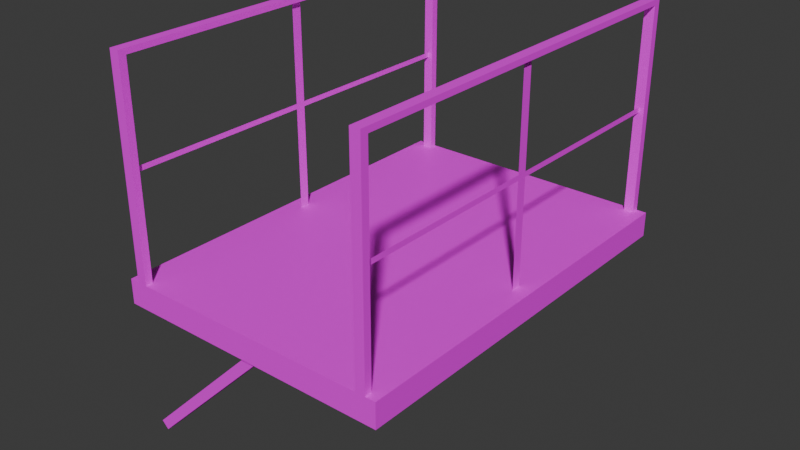 # Source: mMetalCatwalkFullS01.blend  (saved by Blender 4.2.66; exported with 4.5.12 LTS)
import bpy
from mathutils import Matrix  # noqa: F401  (used for matrix-valued properties, if any)

bpy.ops.wm.read_factory_settings(use_empty=True)
scene = bpy.context.scene
scene.name = 'Scene'

# ---- collections
col_metalcatwalk01 = bpy.data.collections.new('MetalCatwalk01'); scene.collection.children.link(col_metalcatwalk01)

# ---- images (referenced by path relative to the original .blend; pixels are not part of the script)
import os
ASSET_DIR = os.environ.get("B2B_ASSET_DIR", "")  # directory of the original .blend (textures are referenced by path, not embedded)
HERE = os.path.dirname(os.path.abspath(__file__))  # packed textures are extracted next to this script under _unpacked/

def load_image(name, relpath, width, height, colorspace="sRGB"):
    """Load a texture the original file referenced (path relative to the .blend, or extracted next to this script)."""
    p = next((c for c in (os.path.join(HERE, relpath), os.path.join(ASSET_DIR, relpath)) if relpath and os.path.exists(c)), "")
    if p:
        img = bpy.data.images.load(p, check_existing=True)
        img.name = name
    else:  # same state as the original file: an image datablock whose file is absent (Cycles renders it pink)
        img = bpy.data.images.new(name, width, height)
        img.source = "FILE"
        img.filepath = "//" + (relpath or name)
    img.colorspace_settings.name = colorspace
    return img
img_mmetalcatwalkfull01_a_png = load_image('mMetalCatwalkFull01_a.png', 'mMetalCatwalkFull01_a.png', 1024, 1024, 'sRGB')

# ---- materials (node trees are filled in below, after node groups)
mat_primary = bpy.data.materials.new('Primary')
mat_primary.use_transparent_shadow = False

# ---- material node trees
mat_primary.use_nodes = True; mat_primary.node_tree.nodes.clear()
_N = mat_primary.node_tree.nodes; _L = mat_primary.node_tree.links
n0 = _N.new('ShaderNodeBsdfPrincipled'); n0.name = 'Principled BSDF'; n0.location = (10, 300)
n0.inputs[3].default_value = 1.45
n1 = _N.new('ShaderNodeOutputMaterial'); n1.name = 'Material Output'; n1.location = (300, 300)
n2 = _N.new('ShaderNodeTexImage'); n2.name = 'Image Texture'; n2.location = (-280, 280)
n2.image = img_mmetalcatwalkfull01_a_png
n2.interpolation = 'Closest'
_L.new(n0.outputs[0], n1.inputs[0])
_L.new(n2.outputs[0], n0.inputs[0])
n1.is_active_output = True

# ---- world
world_world = bpy.data.worlds.new('World'); scene.world = world_world
world_world.use_nodes = True; world_world.node_tree.nodes.clear()
_N = world_world.node_tree.nodes; _L = world_world.node_tree.links
n0 = _N.new('ShaderNodeOutputWorld'); n0.name = 'World Output'; n0.location = (300, 300)
n1 = _N.new('ShaderNodeBackground'); n1.name = 'Background'; n1.location = (10, 300)
n1.inputs[0].default_value = (0.05088, 0.05088, 0.05088, 1.0)
_L.new(n1.outputs[0], n0.inputs[0])
n0.is_active_output = True
world_world.color = (0.05088, 0.05088, 0.05088)
world_world.use_sun_shadow = False
world_world.sun_shadow_jitter_overblur = 0.0

# ---- meshes
me_cube_037 = bpy.data.meshes.new('Cube.037')
me_cube_037.from_pydata([(0.0, -2.0, -0.125), (0.0, -2.0, 0.0), (0.0, 0.0, -0.125), (0.0, 0.0, 0.0), (1.4, -2.0, -0.125), (1.4, -2.0, 0.0), (1.4, 0.0, -0.125), (1.4, 0.0, 0.0), (1.35, -2.0, 1.05), (1.3, -2.0, 1.05), (1.35, -1.192e-07, 0.0), (1.35, -0.03656, 0.0), (1.3, -0.03656, 1.05), (1.35, -0.03656, 1.05), (1.35, -1.963, 1.05), (1.3, -1.963, 1.023), (1.3, -1.963, 1.05), (1.35, -0.03656, 1.05), (1.35, -1.963, 1.05), (1.35, -1.963, 1.023), (1.3, -0.03656, 1.05), (1.35, -0.03656, 1.023), (1.3, -0.03656, 1.023), (1.3, -2.0, 0.0), (1.3, -1.963, 0.0), (1.3, -1.192e-07, 0.0), (1.3, -0.03656, 0.0), (1.35, -1.192e-07, 1.05), (1.3, -1.963, 1.05), (1.35, -1.963, 0.0), (1.3, -1.192e-07, 1.05), (1.35, -2.0, 0.0), (1.325, -0.975, 0.0), (1.325, -1.025, 0.0), (1.325, -0.975, 1.024), (1.325, -1.025, 1.024), (1.325, -0.975, 0.5119), (1.325, -1.025, 0.5119), (1.325, -1.963, 0.5119), (1.325, -0.03656, 0.5119), (1.325, -0.975, 0.5375), (1.325, -1.025, 0.5375), (1.325, -1.963, 0.5375), (1.325, -0.03656, 0.5375), (0.05, 0.0, 1.05), (0.1, 0.0, 1.05), (0.05, -2.0, 0.0), (0.05, -1.963, 0.0), (0.1, -1.963, 1.05), (0.05, -1.963, 1.05), (0.05, -0.03656, 1.05), (0.1, -0.03656, 1.023), (0.1, -0.03656, 1.05), (0.05, -1.963, 1.05), (0.05, -0.03656, 1.05), (0.05, -0.03656, 1.023), (0.1, -1.963, 1.05), (0.05, -1.963, 1.023), (0.1, -1.963, 1.023), (0.1, 0.0, 0.0), (0.1, -0.03656, 0.0), (0.1, -2.0, 0.0), (0.1, -1.963, 0.0), (0.05, -2.0, 1.05), (0.1, -0.03656, 1.05), (0.05, -0.03656, 0.0), (0.1, -2.0, 1.05), (0.05, 0.0, 0.0), (0.075, -1.025, 0.0), (0.075, -0.975, 0.0), (0.075, -1.025, 1.024), (0.075, -0.975, 1.024), (0.075, -1.025, 0.5119), (0.075, -0.975, 0.5119), (0.075, -0.03656, 0.5119), (0.075, -1.963, 0.5119), (0.075, -1.025, 0.5375), (0.075, -0.975, 0.5375), (0.075, -0.03656, 0.5375), (0.075, -1.963, 0.5375), (0.7425, -1.9, -0.125), (0.7071, -1.9, -0.08964), (0.7425, -1.853, -0.125), (-0.03535, -1.9, -0.8321), (-0.03535, -1.853, -0.8321), (0.7071, -1.853, -0.08964), (0.0, -1.853, -0.8675), (0.0, -1.9, -0.8675)], [], [(0, 1, 3, 2), (2, 3, 7, 6), (6, 7, 5, 4), (4, 5, 1, 0), (2, 6, 4, 0), (7, 3, 1, 5), (13, 27, 10, 11), (9, 8, 31, 23), (8, 9, 28, 14), (30, 27, 10, 25), (13, 12, 30, 27), (21, 17, 18, 19), (22, 20, 16, 15), (17, 20, 16, 18), (21, 22, 15, 19), (12, 13, 11, 26), (28, 14, 29, 24), (8, 14, 29, 31), (9, 28, 24, 23), (12, 30, 25, 26), (36, 32, 33, 37), (41, 37, 38, 42), (40, 36, 37, 41), (43, 39, 36, 40), (34, 40, 41, 35), (49, 63, 46, 47), (45, 44, 67, 59), (44, 45, 64, 50), (66, 63, 46, 61), (49, 48, 66, 63), (57, 53, 54, 55), (58, 56, 52, 51), (53, 56, 52, 54), (57, 58, 51, 55), (48, 49, 47, 62), (64, 50, 65, 60), (44, 50, 65, 67), (45, 64, 60, 59), (48, 66, 61, 62), (72, 68, 69, 73), (77, 73, 74, 78), (76, 72, 73, 77), (79, 75, 72, 76), (70, 76, 77, 71), (81, 80, 87, 83), (85, 82, 86, 84), (80, 82, 86, 87), (81, 85, 84, 83)])
_uv = me_cube_037.uv_layers.new(name='UVMap')
_uv.uv.foreach_set('vector', [1.758, 0.8, 1.758, 1.0, -0.7188, 1.0, -0.7188, 0.8, 1.266, 0.8, 1.266, 1.0, -0.2109, 1.0, -0.2109, 0.8, -0.7188, 1.0, -0.7188, 0.8, 1.758, 0.8, 1.758, 1.0, -0.2109, 1.0, -0.2109, 0.8, 1.266, 0.8, 1.266, 1.0, -0.4062, 0.8, -0.4062, 0.0, 1.406, 0.0, 1.406, 0.8, -0.4062, 0.8, -0.4062, 0.0, 1.406, 0.0, 1.406, 0.8, 1.727, 0.875, 1.727, 0.95, -0.7656, 0.95, -0.7656, 0.875, 1.727, 0.825, 1.727, 0.95, -0.7656, 0.95, -0.7656, 0.825, 0.4141, 0.925, 0.4141, 0.925, 0.4141, 0.85, 0.4141, 0.85, 1.727, 0.825, 1.727, 0.95, -0.7656, 0.95, -0.7656, 0.825, 0.4141, 0.925, 0.4141, 0.925, 0.4141, 0.85, 0.4141, 0.85, -1.078, 0.95, -1.078, 0.9, 2.039, 0.9, 2.039, 0.95, -1.078, 0.95, -1.078, 0.9, 2.039, 0.9, 2.039, 0.95, -1.078, 0.95, -1.078, 0.875, 2.039, 0.875, 2.039, 0.95, -1.078, 0.95, -1.078, 0.875, 2.039, 0.875, 2.039, 0.95, 1.727, 0.825, 1.727, 0.95, -0.7656, 0.95, -0.7656, 0.825, 1.727, 0.825, 1.727, 0.95, -0.7656, 0.95, -0.7656, 0.825, 1.727, 0.875, 1.727, 0.95, -0.7656, 0.95, -0.7656, 0.875, 1.727, 0.875, 1.727, 0.95, -0.7656, 0.95, -0.7656, 0.875, 1.727, 0.875, 1.727, 0.95, -0.7656, 0.95, -0.7656, 0.875, 0.8438, 0.825, 1.523, 0.825, 1.523, 0.925, 0.8438, 0.925, 0.5, 0.925, 0.5, 0.875, 1.68, 0.875, 1.68, 0.925, 0.8125, 0.825, 0.8438, 0.825, 0.8438, 0.925, 0.8125, 0.925, -0.7188, 0.925, -0.7188, 0.875, 0.4453, 0.875, 0.4453, 0.925, 0.1484, 0.825, 0.8125, 0.825, 0.8125, 0.925, 0.1484, 0.925, 1.727, 0.875, 1.727, 0.95, -0.7656, 0.95, -0.7656, 0.875, 1.727, 0.825, 1.727, 0.95, -0.7656, 0.95, -0.7656, 0.825, 0.4141, 0.925, 0.4141, 0.925, 0.4141, 0.85, 0.4141, 0.85, 1.727, 0.825, 1.727, 0.95, -0.7656, 0.95, -0.7656, 0.825, 0.4141, 0.925, 0.4141, 0.925, 0.4141, 0.85, 0.4141, 0.85, -1.078, 0.95, -1.078, 0.9, 2.039, 0.9, 2.039, 0.95, -1.078, 0.95, -1.078, 0.9, 2.039, 0.9, 2.039, 0.95, -1.078, 0.95, -1.078, 0.875, 2.039, 0.875, 2.039, 0.95, -1.078, 0.95, -1.078, 0.875, 2.039, 0.875, 2.039, 0.95, 1.727, 0.825, 1.727, 0.95, -0.7656, 0.95, -0.7656, 0.825, 1.727, 0.825, 1.727, 0.95, -0.7656, 0.95, -0.7656, 0.825, 1.727, 0.875, 1.727, 0.95, -0.7656, 0.95, -0.7656, 0.875, 1.727, 0.875, 1.727, 0.95, -0.7656, 0.95, -0.7656, 0.875, 1.727, 0.875, 1.727, 0.95, -0.7656, 0.95, -0.7656, 0.875, 0.8438, 0.825, 1.523, 0.825, 1.523, 0.925, 0.8438, 0.925, 0.5, 0.925, 0.5, 0.875, 1.68, 0.875, 1.68, 0.925, 0.8125, 0.825, 0.8438, 0.825, 0.8438, 0.925, 0.8125, 0.925, -0.7188, 0.925, -0.7188, 0.875, 0.4453, 0.875, 0.4453, 0.925, 0.1484, 0.825, 0.8125, 0.825, 0.8125, 0.925, 0.1484, 0.925, 1.727, 0.85, 1.727, 0.95, -0.7656, 0.95, -0.7656, 0.85, 1.727, 0.85, 1.727, 0.95, -0.7656, 0.95, -0.7656, 0.85, 1.727, 0.875, 1.727, 0.95, -0.7656, 0.95, -0.7656, 0.875, 1.727, 0.875, 1.727, 0.95, -0.7656, 0.95, -0.7656, 0.875])
me_cube_037.materials.append(mat_primary)
me_cube_037.update()

# ---- objects
ob_metalcatwalkfulls01 = bpy.data.objects.new('MetalCatwalkFullS01', me_cube_037)

# ---- transforms, parenting, visibility, modifiers, constraints
ob_metalcatwalkfulls01.location = (0.0, 0.0, 0.0)
ob_metalcatwalkfulls01.scale = (2.0, 2.0, 2.0)

# ---- collection membership
col_metalcatwalk01.objects.link(ob_metalcatwalkfulls01)

# ---- scene / render settings (as saved in the file)
scene.frame_start = 1; scene.frame_end = 250; scene.frame_set(1)
scene.render.engine = 'BLENDER_EEVEE_NEXT'
scene.cycles.sampling_pattern = 'TABULATED_SOBOL'
scene.eevee.ray_tracing_options.trace_max_roughness = 0.0
bpy.context.view_layer.update()

# ---- added for rendering (the .blend has no active camera and no usable light): camera, sun
cam_auto = bpy.data.cameras.new('AutoCamera')
cam_auto.lens = 50.0
cam_auto.sensor_width = 36.0
cam_auto.clip_end = 1000.0
ob_auto_camera = bpy.data.objects.new('AutoCamera', cam_auto)
scene.collection.objects.link(ob_auto_camera)
ob_auto_camera.location = (7.13879, -8.92897, 4.80185)
ob_auto_camera.rotation_euler = (1.09748, -7.21219e-08, 0.694738)
scene.camera = ob_auto_camera
light_auto_sun = bpy.data.lights.new('AutoSun', 'SUN')
light_auto_sun.energy = 3.0
light_auto_sun.angle = 0.0523599
ob_auto_sun = bpy.data.objects.new('AutoSun', light_auto_sun)
scene.collection.objects.link(ob_auto_sun)
ob_auto_sun.rotation_euler = (0.872665, 0.174533, 0.523599)
bpy.context.view_layer.update()
